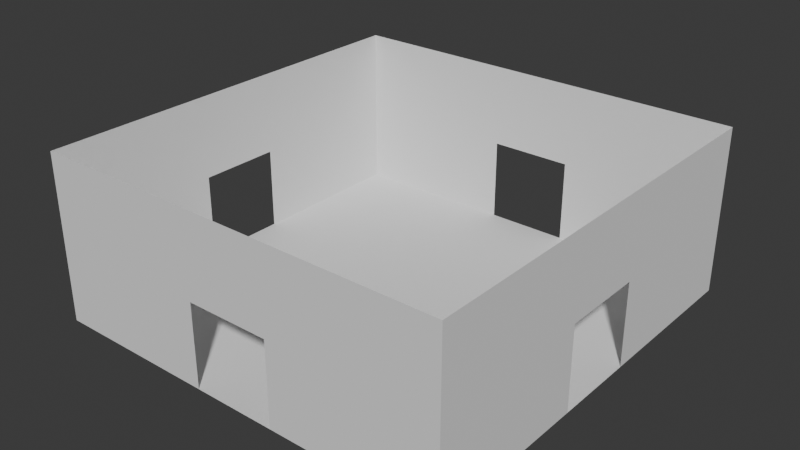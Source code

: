 # Source: main_path_four_door_room.blend  (saved by Blender 5.1.30; exported with 4.5.12 LTS)
import bpy
from mathutils import Matrix  # noqa: F401  (used for matrix-valued properties, if any)

bpy.ops.wm.read_factory_settings(use_empty=True)
scene = bpy.context.scene
scene.name = 'Scene'

# ---- collections
col_collection = bpy.data.collections.new('Collection'); scene.collection.children.link(col_collection)

# ---- world
world_world = bpy.data.worlds.new('World'); scene.world = world_world
world_world.use_nodes = True; world_world.node_tree.nodes.clear()
_N = world_world.node_tree.nodes; _L = world_world.node_tree.links
n0 = _N.new('ShaderNodeOutputWorld'); n0.name = 'World Output'; n0.location = (200, 100)
n1 = _N.new('ShaderNodeBackground'); n1.name = 'Background'; n1.location = (-200, 100)
n1.inputs[0].default_value = (0.05088, 0.05088, 0.05088, 1.0)
_L.new(n1.outputs[0], n0.inputs[0])
n0.is_active_output = True
world_world.color = (0.05088, 0.05088, 0.05088)
world_world.sun_shadow_jitter_overblur = 0.0

# ---- meshes
me_plane = bpy.data.meshes.new('Plane')
me_plane.from_pydata([(-5.0, -5.0, 0.0), (5.0, -5.0, 0.0), (-5.0, 5.0, 0.0), (5.0, 5.0, 0.0), (-5.0, -1.0, 4.0), (-5.0, -1.0, 2.0), (-5.0, 1.0, 4.0), (-5.0, 1.0, 2.0), (-5.0, 1.0, 4.0), (-5.0, 1.0, 0.0), (-5.0, 5.0, 4.0), (-5.0, 5.0, 0.0), (-5.0, -5.0, 4.0), (-5.0, -5.0, 0.0), (-5.0, -1.0, 4.0), (-5.0, -1.0, 0.0), (5.0, 1.0, 4.0), (5.0, 1.0, 2.0), (5.0, -1.0, 4.0), (5.0, -1.0, 2.0), (5.0, -1.0, 4.0), (5.0, -1.0, 0.0), (5.0, -5.0, 4.0), (5.0, -5.0, 0.0), (5.0, 5.0, 4.0), (5.0, 5.0, 0.0), (5.0, 1.0, 4.0), (5.0, 1.0, 0.0), (-1.0, 5.0, 4.0), (-1.0, 5.0, 2.0), (1.0, 5.0, 4.0), (1.0, 5.0, 2.0), (1.0, 5.0, 4.0), (1.0, 5.0, 0.0), (5.0, 5.0, 4.0), (5.0, 5.0, -2.384e-07), (-5.0, 5.0, 4.0), (-5.0, 5.0, 2.384e-07), (-1.0, 5.0, 4.0), (-1.0, 5.0, 0.0), (1.0, -5.0, 4.0), (1.0, -5.0, 2.0), (-1.0, -5.0, 4.0), (-1.0, -5.0, 2.0), (-1.0, -5.0, 4.0), (-1.0, -5.0, 0.0), (-5.0, -5.0, 4.0), (-5.0, -5.0, 2.384e-07), (5.0, -5.0, 4.0), (5.0, -5.0, -2.384e-07), (1.0, -5.0, 4.0), (1.0, -5.0, 0.0)], [], [(0, 1, 3, 2), (4, 5, 7, 6), (8, 9, 11, 10), (12, 13, 15, 14), (16, 17, 19, 18), (20, 21, 23, 22), (24, 25, 27, 26), (28, 29, 31, 30), (32, 33, 35, 34), (36, 37, 39, 38), (40, 41, 43, 42), (44, 45, 47, 46), (48, 49, 51, 50)])
_uv = me_plane.uv_layers.new(name='UVMap')
_uv.uv.foreach_set('vector', [0.0, 0.0, 1.0, 0.0, 1.0, 1.0, 0.0, 1.0, 0.0, 0.0, 1.0, 0.0, 1.0, 1.0, 0.0, 1.0, 0.0, 0.0, 1.0, 0.0, 1.0, 1.0, 0.0, 1.0, 0.0, 0.0, 1.0, 0.0, 1.0, 1.0, 0.0, 1.0, 0.0, 0.0, 1.0, 0.0, 1.0, 1.0, 0.0, 1.0, 0.0, 0.0, 1.0, 0.0, 1.0, 1.0, 0.0, 1.0, 0.0, 0.0, 1.0, 0.0, 1.0, 1.0, 0.0, 1.0, 0.0, 0.0, 1.0, 0.0, 1.0, 1.0, 0.0, 1.0, 0.0, 0.0, 1.0, 0.0, 1.0, 1.0, 0.0, 1.0, 0.0, 0.0, 1.0, 0.0, 1.0, 1.0, 0.0, 1.0, 0.0, 0.0, 1.0, 0.0, 1.0, 1.0, 0.0, 1.0, 0.0, 0.0, 1.0, 0.0, 1.0, 1.0, 0.0, 1.0, 0.0, 0.0, 1.0, 0.0, 1.0, 1.0, 0.0, 1.0])
me_plane.update()

# ---- objects
ob_room_col = bpy.data.objects.new('room-col', me_plane)

# ---- transforms, parenting, visibility, modifiers, constraints
ob_room_col.location = (0.0, 0.0, 0.0)

# ---- collection membership
col_collection.objects.link(ob_room_col)

# ---- scene / render settings (as saved in the file)
scene.frame_start = 1; scene.frame_end = 250; scene.frame_set(1)
scene.render.engine = 'BLENDER_EEVEE_NEXT'
scene.render.bake_bias = 0.0
scene.render.bake_samples = 0
scene.cycles.sampling_pattern = 'TABULATED_SOBOL'
scene.eevee.use_volume_custom_range = False
bpy.context.view_layer.update()

# ---- added for rendering (the .blend has no active camera and no usable light): camera, sun
cam_auto = bpy.data.cameras.new('AutoCamera')
cam_auto.lens = 50.0
cam_auto.sensor_width = 36.0
cam_auto.clip_end = 1000.0
ob_auto_camera = bpy.data.objects.new('AutoCamera', cam_auto)
scene.collection.objects.link(ob_auto_camera)
ob_auto_camera.location = (13.598, -16.3176, 12.8784)
ob_auto_camera.rotation_euler = (1.09748, -7.21219e-08, 0.694738)
scene.camera = ob_auto_camera
light_auto_sun = bpy.data.lights.new('AutoSun', 'SUN')
light_auto_sun.energy = 3.0
light_auto_sun.angle = 0.0523599
ob_auto_sun = bpy.data.objects.new('AutoSun', light_auto_sun)
scene.collection.objects.link(ob_auto_sun)
ob_auto_sun.rotation_euler = (0.872665, 0.174533, 0.523599)
bpy.context.view_layer.update()
